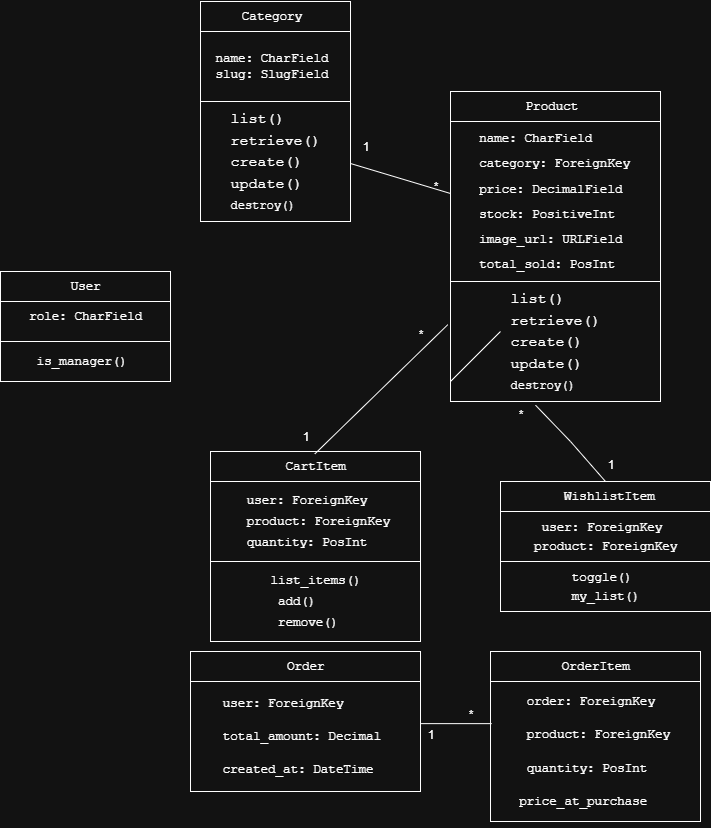

The diagram above was exported from draw.io. Its source (the exported page's mxGraphModel, read from the mxfile embedded in the PNG):
<mxGraphModel dx="1281" dy="614" grid="1" gridSize="10" guides="1" tooltips="1" connect="1" arrows="1" fold="1" page="1" pageScale="1" pageWidth="827" pageHeight="1169" math="0" shadow="0">
  <root>
    <mxCell id="0" />
    <mxCell id="1" parent="0" />
    <mxCell id="S2wyV88FTbgWhHiul1rf-3" value="&lt;pre style=&quot;font-family: Menlo, &amp;quot;Roboto Mono&amp;quot;, &amp;quot;Courier New&amp;quot;, Courier, monospace, Inter, sans-serif; overflow: auto; padding: 9.144px 13.716px; text-wrap-mode: wrap; word-break: break-all; font-size: 12.573px; text-align: start; margin: 0px !important;&quot;&gt;Category &lt;/pre&gt;" style="rounded=0;whiteSpace=wrap;html=1;" parent="1" vertex="1">
      <mxGeometry x="210" y="30" width="150" height="30" as="geometry" />
    </mxCell>
    <mxCell id="S2wyV88FTbgWhHiul1rf-8" value="&lt;pre style=&quot;font-family: Menlo, &amp;quot;Roboto Mono&amp;quot;, &amp;quot;Courier New&amp;quot;, Courier, monospace, Inter, sans-serif; overflow: auto; padding: 9.144px 13.716px; text-wrap-mode: wrap; word-break: break-all; font-size: 12.573px; text-align: start; margin: 0px !important;&quot;&gt;name: CharField     &lt;br&gt;slug: SlugField&lt;/pre&gt;" style="rounded=0;whiteSpace=wrap;html=1;" parent="1" vertex="1">
      <mxGeometry x="210" y="60" width="150" height="70" as="geometry" />
    </mxCell>
    <mxCell id="S2wyV88FTbgWhHiul1rf-10" value="&lt;pre style=&quot;font-family: Menlo, &amp;quot;Roboto Mono&amp;quot;, &amp;quot;Courier New&amp;quot;, Courier, monospace, Inter, sans-serif; overflow: auto; padding: 9.144px 13.716px; text-wrap-mode: wrap; word-break: break-all; font-size: 12.573px; text-align: start; margin: 0px !important;&quot;&gt;&lt;pre style=&quot;font-family: Menlo, &amp;quot;Roboto Mono&amp;quot;, &amp;quot;Courier New&amp;quot;, Courier, monospace, Inter, sans-serif; overflow: auto; padding: 9.144px 13.716px; text-wrap-mode: wrap; word-break: break-all; margin: 0px !important;&quot;&gt;Product &lt;/pre&gt;&lt;/pre&gt;" style="rounded=0;whiteSpace=wrap;html=1;" parent="1" vertex="1">
      <mxGeometry x="460" y="120" width="210" height="30" as="geometry" />
    </mxCell>
    <mxCell id="S2wyV88FTbgWhHiul1rf-11" value="&lt;pre style=&quot;font-family: Menlo, &amp;quot;Roboto Mono&amp;quot;, &amp;quot;Courier New&amp;quot;, Courier, monospace, Inter, sans-serif; overflow: auto; padding: 9.144px 13.716px; text-wrap-mode: wrap; word-break: break-all; font-size: 12.573px; text-align: start; margin: 0px !important;&quot;&gt;&lt;pre style=&quot;font-family: Menlo, &amp;quot;Roboto Mono&amp;quot;, &amp;quot;Courier New&amp;quot;, Courier, monospace, Inter, sans-serif; overflow: auto; padding: 9.144px 13.716px; text-wrap-mode: wrap; word-break: break-all; margin: 0px !important; line-height: 100%;&quot;&gt;name: CharField     &lt;br&gt;                    category: ForeignKey &lt;br&gt;                     price: DecimalField &lt;br&gt;                     stock: PositiveInt   &lt;br&gt;                    image_url: URLField &lt;br&gt;                     total_sold: PosInt &lt;/pre&gt;&lt;/pre&gt;" style="rounded=0;whiteSpace=wrap;html=1;" parent="1" vertex="1">
      <mxGeometry x="460" y="150" width="210" height="160" as="geometry" />
    </mxCell>
    <mxCell id="S2wyV88FTbgWhHiul1rf-12" value="&lt;pre style=&quot;font-family: Menlo, &amp;quot;Roboto Mono&amp;quot;, &amp;quot;Courier New&amp;quot;, Courier, monospace, Inter, sans-serif; overflow: auto; padding: 9.144px 13.716px; text-wrap-mode: wrap; word-break: break-all; text-align: start; margin: 0px !important; line-height: 20%;&quot;&gt;&lt;pre style=&quot;font-family: Menlo, &amp;quot;Roboto Mono&amp;quot;, &amp;quot;Courier New&amp;quot;, Courier, monospace, Inter, sans-serif; overflow: auto; padding: 9.144px 13.716px; text-wrap-mode: wrap; word-break: break-all; margin: 0px !important;&quot;&gt;&lt;font style=&quot;line-height: 20%; font-size: 15px;&quot;&gt;list()&lt;/font&gt;&lt;/pre&gt;&lt;pre style=&quot;font-family: Menlo, &amp;quot;Roboto Mono&amp;quot;, &amp;quot;Courier New&amp;quot;, Courier, monospace, Inter, sans-serif; overflow: auto; padding: 9.144px 13.716px; text-wrap-mode: wrap; word-break: break-all; margin: 0px !important;&quot;&gt;&lt;font style=&quot;line-height: 20%; font-size: 15px;&quot;&gt;retrieve()&lt;/font&gt;&lt;/pre&gt;&lt;pre style=&quot;font-family: Menlo, &amp;quot;Roboto Mono&amp;quot;, &amp;quot;Courier New&amp;quot;, Courier, monospace, Inter, sans-serif; overflow: auto; padding: 9.144px 13.716px; text-wrap-mode: wrap; word-break: break-all; margin: 0px !important;&quot;&gt;&lt;font style=&quot;line-height: 20%; font-size: 15px;&quot;&gt;create()&lt;/font&gt;&lt;/pre&gt;&lt;pre style=&quot;font-family: Menlo, &amp;quot;Roboto Mono&amp;quot;, &amp;quot;Courier New&amp;quot;, Courier, monospace, Inter, sans-serif; overflow: auto; padding: 9.144px 13.716px; text-wrap-mode: wrap; word-break: break-all; margin: 0px !important;&quot;&gt;&lt;font style=&quot;line-height: 20%; font-size: 15px;&quot;&gt;update()&lt;/font&gt;&lt;/pre&gt;&lt;pre style=&quot;font-family: Menlo, &amp;quot;Roboto Mono&amp;quot;, &amp;quot;Courier New&amp;quot;, Courier, monospace, Inter, sans-serif; overflow: auto; padding: 9.144px 13.716px; text-wrap-mode: wrap; word-break: break-all; margin: 0px !important;&quot;&gt;destroy()&lt;/pre&gt;&lt;/pre&gt;" style="whiteSpace=wrap;html=1;" parent="1" vertex="1">
      <mxGeometry x="460" y="310" width="210" height="120" as="geometry" />
    </mxCell>
    <mxCell id="S2wyV88FTbgWhHiul1rf-15" value="&lt;pre style=&quot;font-family: Menlo, &amp;quot;Roboto Mono&amp;quot;, &amp;quot;Courier New&amp;quot;, Courier, monospace, Inter, sans-serif; overflow: auto; padding: 9.144px 13.716px; text-wrap-mode: wrap; word-break: break-all; font-size: 12.573px; text-align: start; margin: 0px !important;&quot;&gt;&lt;pre style=&quot;font-family: Menlo, &amp;quot;Roboto Mono&amp;quot;, &amp;quot;Courier New&amp;quot;, Courier, monospace, Inter, sans-serif; overflow: auto; padding: 9.144px 13.716px; text-wrap-mode: wrap; word-break: break-all; margin: 0px !important;&quot;&gt;CartItem&lt;/pre&gt;&lt;/pre&gt;" style="rounded=0;whiteSpace=wrap;html=1;" parent="1" vertex="1">
      <mxGeometry x="220" y="480" width="210" height="30" as="geometry" />
    </mxCell>
    <mxCell id="S2wyV88FTbgWhHiul1rf-16" value="&lt;pre style=&quot;font-family: Menlo, &amp;quot;Roboto Mono&amp;quot;, &amp;quot;Courier New&amp;quot;, Courier, monospace, Inter, sans-serif; overflow: auto; padding: 9.144px 13.716px; text-wrap-mode: wrap; word-break: break-all; font-size: 12.573px; text-align: start; margin: 0px !important; line-height: 20%;&quot;&gt;&lt;pre style=&quot;font-family: Menlo, &amp;quot;Roboto Mono&amp;quot;, &amp;quot;Courier New&amp;quot;, Courier, monospace, Inter, sans-serif; overflow: auto; padding: 9.144px 13.716px; text-wrap-mode: wrap; word-break: break-all; margin: 0px !important;&quot;&gt; user: ForeignKey  &lt;/pre&gt;&lt;pre style=&quot;font-family: Menlo, &amp;quot;Roboto Mono&amp;quot;, &amp;quot;Courier New&amp;quot;, Courier, monospace, Inter, sans-serif; overflow: auto; padding: 9.144px 13.716px; text-wrap-mode: wrap; word-break: break-all; margin: 0px !important;&quot;&gt; product: ForeignKey &lt;/pre&gt;&lt;pre style=&quot;font-family: Menlo, &amp;quot;Roboto Mono&amp;quot;, &amp;quot;Courier New&amp;quot;, Courier, monospace, Inter, sans-serif; overflow: auto; padding: 9.144px 13.716px; text-wrap-mode: wrap; word-break: break-all; margin: 0px !important;&quot;&gt; quantity: PosInt&lt;/pre&gt;&lt;/pre&gt;" style="rounded=0;whiteSpace=wrap;html=1;" parent="1" vertex="1">
      <mxGeometry x="220" y="510" width="210" height="80" as="geometry" />
    </mxCell>
    <mxCell id="S2wyV88FTbgWhHiul1rf-17" value="&lt;pre style=&quot;font-family: Menlo, &amp;quot;Roboto Mono&amp;quot;, &amp;quot;Courier New&amp;quot;, Courier, monospace, Inter, sans-serif; overflow: auto; padding: 9.144px 13.716px; text-wrap-mode: wrap; word-break: break-all; font-size: 12.573px; text-align: start; margin: 0px !important;&quot;&gt;&lt;pre style=&quot;font-family: Menlo, &amp;quot;Roboto Mono&amp;quot;, &amp;quot;Courier New&amp;quot;, Courier, monospace, Inter, sans-serif; overflow: auto; padding: 9.144px 13.716px; text-wrap-mode: wrap; word-break: break-all; margin: 0px !important;&quot;&gt; WishlistItem&lt;/pre&gt;&lt;/pre&gt;" style="rounded=0;whiteSpace=wrap;html=1;" parent="1" vertex="1">
      <mxGeometry x="510" y="510" width="210" height="30" as="geometry" />
    </mxCell>
    <mxCell id="S2wyV88FTbgWhHiul1rf-18" value="&lt;pre style=&quot;font-family: Menlo, &amp;quot;Roboto Mono&amp;quot;, &amp;quot;Courier New&amp;quot;, Courier, monospace, Inter, sans-serif; overflow: auto; padding: 9.144px 13.716px; text-wrap-mode: wrap; word-break: break-all; font-size: 12.573px; text-align: start; margin: 0px !important; line-height: 0%;&quot;&gt;&lt;pre style=&quot;font-family: Menlo, &amp;quot;Roboto Mono&amp;quot;, &amp;quot;Courier New&amp;quot;, Courier, monospace, Inter, sans-serif; overflow: auto; padding: 9.144px 13.716px; text-wrap-mode: wrap; word-break: break-all; margin: 0px !important;&quot;&gt;&lt;span style=&quot;white-space-collapse: collapse; background-color: transparent; color: light-dark(rgb(0, 0, 0), rgb(255, 255, 255));&quot;&gt;&amp;nbsp;&lt;/span&gt;user: ForeignKey&lt;/pre&gt;&lt;pre style=&quot;font-family: Menlo, &amp;quot;Roboto Mono&amp;quot;, &amp;quot;Courier New&amp;quot;, Courier, monospace, Inter, sans-serif; overflow: auto; padding: 9.144px 13.716px; text-wrap-mode: wrap; word-break: break-all; margin: 0px !important;&quot;&gt;product: ForeignKey&lt;/pre&gt;&lt;/pre&gt;" style="rounded=0;whiteSpace=wrap;html=1;" parent="1" vertex="1">
      <mxGeometry x="510" y="540" width="210" height="50" as="geometry" />
    </mxCell>
    <mxCell id="S2wyV88FTbgWhHiul1rf-20" value="&lt;pre style=&quot;font-family: Menlo, &amp;quot;Roboto Mono&amp;quot;, &amp;quot;Courier New&amp;quot;, Courier, monospace, Inter, sans-serif; overflow: auto; padding: 9.144px 13.716px; text-wrap-mode: wrap; word-break: break-all; font-size: 12.573px; text-align: start; margin: 0px !important;&quot;&gt;&lt;pre style=&quot;font-family: Menlo, &amp;quot;Roboto Mono&amp;quot;, &amp;quot;Courier New&amp;quot;, Courier, monospace, Inter, sans-serif; overflow: auto; padding: 9.144px 13.716px; text-wrap-mode: wrap; word-break: break-all; margin: 0px !important;&quot;&gt; Order &lt;/pre&gt;&lt;/pre&gt;" style="rounded=0;whiteSpace=wrap;html=1;" parent="1" vertex="1">
      <mxGeometry x="200" y="680" width="230" height="30" as="geometry" />
    </mxCell>
    <mxCell id="S2wyV88FTbgWhHiul1rf-21" value="&lt;pre style=&quot;font-family: Menlo, &amp;quot;Roboto Mono&amp;quot;, &amp;quot;Courier New&amp;quot;, Courier, monospace, Inter, sans-serif; overflow: auto; padding: 9.144px 13.716px; text-wrap-mode: wrap; word-break: break-all; font-size: 12.573px; text-align: start; margin: 0px !important;&quot;&gt;&lt;pre style=&quot;font-family: Menlo, &amp;quot;Roboto Mono&amp;quot;, &amp;quot;Courier New&amp;quot;, Courier, monospace, Inter, sans-serif; overflow: auto; padding: 9.144px 13.716px; text-wrap-mode: wrap; word-break: break-all; margin: 0px !important;&quot;&gt;user: ForeignKey  &lt;/pre&gt;&lt;pre style=&quot;font-family: Menlo, &amp;quot;Roboto Mono&amp;quot;, &amp;quot;Courier New&amp;quot;, Courier, monospace, Inter, sans-serif; overflow: auto; padding: 9.144px 13.716px; text-wrap-mode: wrap; word-break: break-all; margin: 0px !important;&quot;&gt;total_amount: Decimal&lt;span style=&quot;white-space-collapse: collapse; background-color: transparent; color: light-dark(rgb(0, 0, 0), rgb(255, 255, 255));&quot;&gt;&amp;nbsp;&lt;/span&gt;&lt;/pre&gt;&lt;pre style=&quot;font-family: Menlo, &amp;quot;Roboto Mono&amp;quot;, &amp;quot;Courier New&amp;quot;, Courier, monospace, Inter, sans-serif; overflow: auto; padding: 9.144px 13.716px; text-wrap-mode: wrap; word-break: break-all; margin: 0px !important;&quot;&gt;created_at: DateTime&lt;/pre&gt;&lt;/pre&gt;" style="rounded=0;whiteSpace=wrap;html=1;" parent="1" vertex="1">
      <mxGeometry x="200" y="710" width="230" height="110" as="geometry" />
    </mxCell>
    <mxCell id="S2wyV88FTbgWhHiul1rf-22" value="&lt;pre style=&quot;font-family: Menlo, &amp;quot;Roboto Mono&amp;quot;, &amp;quot;Courier New&amp;quot;, Courier, monospace, Inter, sans-serif; overflow: auto; padding: 9.144px 13.716px; text-wrap-mode: wrap; word-break: break-all; font-size: 12.573px; text-align: start; margin: 0px !important;&quot;&gt;&lt;pre style=&quot;font-family: Menlo, &amp;quot;Roboto Mono&amp;quot;, &amp;quot;Courier New&amp;quot;, Courier, monospace, Inter, sans-serif; overflow: auto; padding: 9.144px 13.716px; text-wrap-mode: wrap; word-break: break-all; margin: 0px !important;&quot;&gt;OrderItem&lt;/pre&gt;&lt;/pre&gt;" style="rounded=0;whiteSpace=wrap;html=1;" parent="1" vertex="1">
      <mxGeometry x="500" y="680" width="210" height="30" as="geometry" />
    </mxCell>
    <mxCell id="S2wyV88FTbgWhHiul1rf-23" value="&lt;pre style=&quot;font-family: Menlo, &amp;quot;Roboto Mono&amp;quot;, &amp;quot;Courier New&amp;quot;, Courier, monospace, Inter, sans-serif; overflow: auto; padding: 9.144px 13.716px; text-wrap-mode: wrap; word-break: break-all; font-size: 12.573px; text-align: start; margin: 0px !important;&quot;&gt;&lt;pre style=&quot;font-family: Menlo, &amp;quot;Roboto Mono&amp;quot;, &amp;quot;Courier New&amp;quot;, Courier, monospace, Inter, sans-serif; overflow: auto; padding: 9.144px 13.716px; text-wrap-mode: wrap; word-break: break-all; margin: 0px !important;&quot;&gt; order: ForeignKey  &lt;br&gt;&lt;/pre&gt;&lt;pre style=&quot;font-family: Menlo, &amp;quot;Roboto Mono&amp;quot;, &amp;quot;Courier New&amp;quot;, Courier, monospace, Inter, sans-serif; overflow: auto; padding: 9.144px 13.716px; text-wrap-mode: wrap; word-break: break-all; margin: 0px !important;&quot;&gt; product: ForeignKey &lt;br&gt;&lt;/pre&gt;&lt;pre style=&quot;font-family: Menlo, &amp;quot;Roboto Mono&amp;quot;, &amp;quot;Courier New&amp;quot;, Courier, monospace, Inter, sans-serif; overflow: auto; padding: 9.144px 13.716px; text-wrap-mode: wrap; word-break: break-all; margin: 0px !important;&quot;&gt; quantity: PosInt&lt;/pre&gt;&lt;pre style=&quot;font-family: Menlo, &amp;quot;Roboto Mono&amp;quot;, &amp;quot;Courier New&amp;quot;, Courier, monospace, Inter, sans-serif; overflow: auto; padding: 9.144px 13.716px; text-wrap-mode: wrap; word-break: break-all; margin: 0px !important;&quot;&gt;price_at_purchase&lt;/pre&gt;&lt;/pre&gt;" style="rounded=0;whiteSpace=wrap;html=1;" parent="1" vertex="1">
      <mxGeometry x="500" y="710" width="210" height="140" as="geometry" />
    </mxCell>
    <mxCell id="7ZX3rMQCJT4j0YsDehHj-2" value="&lt;pre style=&quot;font-family: Menlo, &amp;quot;Roboto Mono&amp;quot;, &amp;quot;Courier New&amp;quot;, Courier, monospace, Inter, sans-serif; overflow: auto; padding: 9.144px 13.716px; text-wrap-mode: wrap; word-break: break-all; font-size: 12.573px; text-align: start; margin: 0px !important;&quot;&gt;&lt;pre style=&quot;font-family: Menlo, &amp;quot;Roboto Mono&amp;quot;, &amp;quot;Courier New&amp;quot;, Courier, monospace, Inter, sans-serif; overflow: auto; padding: 9.144px 13.716px; text-wrap-mode: wrap; word-break: break-all; margin: 0px !important;&quot;&gt;is_manager() &lt;/pre&gt;&lt;/pre&gt;" style="whiteSpace=wrap;html=1;" parent="1" vertex="1">
      <mxGeometry x="10" y="370" width="170" height="40" as="geometry" />
    </mxCell>
    <mxCell id="7ZX3rMQCJT4j0YsDehHj-3" value="&lt;pre style=&quot;font-family: Menlo, &amp;quot;Roboto Mono&amp;quot;, &amp;quot;Courier New&amp;quot;, Courier, monospace, Inter, sans-serif; overflow: auto; padding: 9.144px 13.716px; text-wrap-mode: wrap; word-break: break-all; font-size: 12.573px; text-align: start; margin: 0px !important;&quot;&gt;&lt;pre style=&quot;font-family: Menlo, &amp;quot;Roboto Mono&amp;quot;, &amp;quot;Courier New&amp;quot;, Courier, monospace, Inter, sans-serif; overflow: auto; padding: 9.144px 13.716px; text-wrap-mode: wrap; word-break: break-all; margin: 0px !important; line-height: 40%;&quot;&gt;role: CharField&lt;/pre&gt;&lt;/pre&gt;" style="rounded=0;whiteSpace=wrap;html=1;" parent="1" vertex="1">
      <mxGeometry x="10" y="320" width="170" height="50" as="geometry" />
    </mxCell>
    <mxCell id="7ZX3rMQCJT4j0YsDehHj-4" value="&lt;pre style=&quot;font-family: Menlo, &amp;quot;Roboto Mono&amp;quot;, &amp;quot;Courier New&amp;quot;, Courier, monospace, Inter, sans-serif; overflow: auto; padding: 9.144px 13.716px; text-wrap-mode: wrap; word-break: break-all; font-size: 12.573px; text-align: start; margin: 0px !important;&quot;&gt;&lt;pre style=&quot;font-family: Menlo, &amp;quot;Roboto Mono&amp;quot;, &amp;quot;Courier New&amp;quot;, Courier, monospace, Inter, sans-serif; overflow: auto; padding: 9.144px 13.716px; text-wrap-mode: wrap; word-break: break-all; margin: 0px !important;&quot;&gt; User &lt;/pre&gt;&lt;/pre&gt;" style="whiteSpace=wrap;html=1;" parent="1" vertex="1">
      <mxGeometry x="10" y="300" width="170" height="30" as="geometry" />
    </mxCell>
    <mxCell id="7ZX3rMQCJT4j0YsDehHj-10" value="" style="endArrow=none;html=1;rounded=0;exitX=0;exitY=0.45;exitDx=0;exitDy=0;exitPerimeter=0;" parent="1" source="S2wyV88FTbgWhHiul1rf-11" edge="1">
      <mxGeometry width="50" height="50" relative="1" as="geometry">
        <mxPoint x="374" y="220.0000000000001" as="sourcePoint" />
        <mxPoint x="290" y="200" as="targetPoint" />
        <Array as="points">
          <mxPoint x="320" y="180" />
        </Array>
      </mxGeometry>
    </mxCell>
    <mxCell id="7ZX3rMQCJT4j0YsDehHj-12" value="" style="endArrow=none;html=1;rounded=0;entryX=0.006;entryY=0.301;entryDx=0;entryDy=0;entryPerimeter=0;exitX=1;exitY=0.383;exitDx=0;exitDy=0;exitPerimeter=0;" parent="1" source="S2wyV88FTbgWhHiul1rf-21" target="S2wyV88FTbgWhHiul1rf-23" edge="1">
      <mxGeometry width="50" height="50" relative="1" as="geometry">
        <mxPoint x="478.63339123326864" y="751.0932870133852" as="sourcePoint" />
        <mxPoint x="480" y="620" as="targetPoint" />
      </mxGeometry>
    </mxCell>
    <mxCell id="7ZX3rMQCJT4j0YsDehHj-13" value="" style="endArrow=none;html=1;rounded=0;exitX=0.5;exitY=0;exitDx=0;exitDy=0;entryX=0.405;entryY=1.031;entryDx=0;entryDy=0;entryPerimeter=0;" parent="1" source="S2wyV88FTbgWhHiul1rf-17" target="S2wyV88FTbgWhHiul1rf-12" edge="1">
      <mxGeometry width="50" height="50" relative="1" as="geometry">
        <mxPoint x="580" y="470" as="sourcePoint" />
        <mxPoint x="550" y="420" as="targetPoint" />
        <Array as="points">
          <mxPoint x="580" y="470" />
        </Array>
      </mxGeometry>
    </mxCell>
    <mxCell id="7ZX3rMQCJT4j0YsDehHj-23" value="1" style="text;html=1;align=center;verticalAlign=middle;resizable=0;points=[];autosize=1;strokeColor=none;fillColor=none;" parent="1" vertex="1">
      <mxGeometry x="270" y="150" width="30" height="30" as="geometry" />
    </mxCell>
    <mxCell id="7ZX3rMQCJT4j0YsDehHj-24" value="*" style="text;html=1;align=center;verticalAlign=middle;resizable=0;points=[];autosize=1;strokeColor=none;fillColor=none;" parent="1" vertex="1">
      <mxGeometry x="430" y="200" width="30" height="30" as="geometry" />
    </mxCell>
    <mxCell id="7ZX3rMQCJT4j0YsDehHj-25" value="&lt;pre style=&quot;font-family: Menlo, &amp;quot;Roboto Mono&amp;quot;, &amp;quot;Courier New&amp;quot;, Courier, monospace, Inter, sans-serif; overflow: auto; padding: 9.144px 13.716px; text-wrap-mode: wrap; word-break: break-all; text-align: start; margin: 0px !important; line-height: 20%;&quot;&gt;&lt;pre style=&quot;font-family: Menlo, &amp;quot;Roboto Mono&amp;quot;, &amp;quot;Courier New&amp;quot;, Courier, monospace, Inter, sans-serif; overflow: auto; padding: 9.144px 13.716px; text-wrap-mode: wrap; word-break: break-all; margin: 0px !important;&quot;&gt;&lt;font style=&quot;line-height: 20%; font-size: 15px;&quot;&gt;list()&lt;/font&gt;&lt;/pre&gt;&lt;pre style=&quot;font-family: Menlo, &amp;quot;Roboto Mono&amp;quot;, &amp;quot;Courier New&amp;quot;, Courier, monospace, Inter, sans-serif; overflow: auto; padding: 9.144px 13.716px; text-wrap-mode: wrap; word-break: break-all; margin: 0px !important;&quot;&gt;&lt;font style=&quot;line-height: 20%; font-size: 15px;&quot;&gt;retrieve()&lt;/font&gt;&lt;/pre&gt;&lt;pre style=&quot;font-family: Menlo, &amp;quot;Roboto Mono&amp;quot;, &amp;quot;Courier New&amp;quot;, Courier, monospace, Inter, sans-serif; overflow: auto; padding: 9.144px 13.716px; text-wrap-mode: wrap; word-break: break-all; margin: 0px !important;&quot;&gt;&lt;font style=&quot;line-height: 20%; font-size: 15px;&quot;&gt;create()&lt;/font&gt;&lt;/pre&gt;&lt;pre style=&quot;font-family: Menlo, &amp;quot;Roboto Mono&amp;quot;, &amp;quot;Courier New&amp;quot;, Courier, monospace, Inter, sans-serif; overflow: auto; padding: 9.144px 13.716px; text-wrap-mode: wrap; word-break: break-all; margin: 0px !important;&quot;&gt;&lt;font style=&quot;line-height: 20%; font-size: 15px;&quot;&gt;update()&lt;/font&gt;&lt;/pre&gt;&lt;pre style=&quot;font-family: Menlo, &amp;quot;Roboto Mono&amp;quot;, &amp;quot;Courier New&amp;quot;, Courier, monospace, Inter, sans-serif; overflow: auto; padding: 9.144px 13.716px; text-wrap-mode: wrap; word-break: break-all; margin: 0px !important;&quot;&gt;destroy()&lt;/pre&gt;&lt;/pre&gt;" style="whiteSpace=wrap;html=1;" parent="1" vertex="1">
      <mxGeometry x="210" y="130" width="150" height="120" as="geometry" />
    </mxCell>
    <mxCell id="7ZX3rMQCJT4j0YsDehHj-26" value="1" style="text;html=1;align=center;verticalAlign=middle;resizable=0;points=[];autosize=1;strokeColor=none;fillColor=none;" parent="1" vertex="1">
      <mxGeometry x="360" y="160" width="30" height="30" as="geometry" />
    </mxCell>
    <mxCell id="7ZX3rMQCJT4j0YsDehHj-27" value="1" style="text;html=1;align=center;verticalAlign=middle;resizable=0;points=[];autosize=1;strokeColor=none;fillColor=none;" parent="1" vertex="1">
      <mxGeometry x="300" y="450" width="30" height="30" as="geometry" />
    </mxCell>
    <mxCell id="7ZX3rMQCJT4j0YsDehHj-28" value="*" style="text;html=1;align=center;verticalAlign=middle;resizable=0;points=[];autosize=1;strokeColor=none;fillColor=none;" parent="1" vertex="1">
      <mxGeometry x="415" y="348" width="30" height="30" as="geometry" />
    </mxCell>
    <mxCell id="7ZX3rMQCJT4j0YsDehHj-29" value="*" style="text;html=1;align=center;verticalAlign=middle;resizable=0;points=[];autosize=1;strokeColor=none;fillColor=none;" parent="1" vertex="1">
      <mxGeometry x="515" y="428" width="30" height="30" as="geometry" />
    </mxCell>
    <mxCell id="7ZX3rMQCJT4j0YsDehHj-30" value="1" style="text;html=1;align=center;verticalAlign=middle;resizable=0;points=[];autosize=1;strokeColor=none;fillColor=none;" parent="1" vertex="1">
      <mxGeometry x="605" y="478" width="30" height="30" as="geometry" />
    </mxCell>
    <mxCell id="7ZX3rMQCJT4j0YsDehHj-31" value="1" style="text;html=1;align=center;verticalAlign=middle;resizable=0;points=[];autosize=1;strokeColor=none;fillColor=none;" parent="1" vertex="1">
      <mxGeometry x="425" y="748" width="30" height="30" as="geometry" />
    </mxCell>
    <mxCell id="7ZX3rMQCJT4j0YsDehHj-32" value="*" style="text;html=1;align=center;verticalAlign=middle;resizable=0;points=[];autosize=1;strokeColor=none;fillColor=none;" parent="1" vertex="1">
      <mxGeometry x="465" y="728" width="30" height="30" as="geometry" />
    </mxCell>
    <mxCell id="7ZX3rMQCJT4j0YsDehHj-35" value="&lt;pre style=&quot;font-family: Menlo, &amp;quot;Roboto Mono&amp;quot;, &amp;quot;Courier New&amp;quot;, Courier, monospace, Inter, sans-serif; overflow: auto; padding: 9.144px 13.716px; text-wrap-mode: wrap; word-break: break-all; font-size: 12.573px; text-align: start; margin: 0px !important; line-height: 0%;&quot;&gt;&lt;pre style=&quot;font-family: Menlo, &amp;quot;Roboto Mono&amp;quot;, &amp;quot;Courier New&amp;quot;, Courier, monospace, Inter, sans-serif; overflow: auto; padding: 9.144px 13.716px; text-wrap-mode: wrap; word-break: break-all; margin: 0px !important;&quot;&gt;toggle()&lt;/pre&gt;&lt;pre style=&quot;font-family: Menlo, &amp;quot;Roboto Mono&amp;quot;, &amp;quot;Courier New&amp;quot;, Courier, monospace, Inter, sans-serif; overflow: auto; padding: 9.144px 13.716px; text-wrap-mode: wrap; word-break: break-all; margin: 0px !important;&quot;&gt;my_list()&lt;/pre&gt;&lt;/pre&gt;" style="rounded=0;whiteSpace=wrap;html=1;" parent="1" vertex="1">
      <mxGeometry x="510" y="590" width="210" height="50" as="geometry" />
    </mxCell>
    <mxCell id="7ZX3rMQCJT4j0YsDehHj-37" value="&lt;pre style=&quot;font-family: Menlo, &amp;quot;Roboto Mono&amp;quot;, &amp;quot;Courier New&amp;quot;, Courier, monospace, Inter, sans-serif; overflow: auto; padding: 9.144px 13.716px; text-wrap-mode: wrap; word-break: break-all; font-size: 12.573px; text-align: start; margin: 0px !important; line-height: 20%;&quot;&gt;&lt;pre style=&quot;font-family: Menlo, &amp;quot;Roboto Mono&amp;quot;, &amp;quot;Courier New&amp;quot;, Courier, monospace, Inter, sans-serif; overflow: auto; padding: 9.144px 13.716px; text-wrap-mode: wrap; word-break: break-all; margin: 0px !important;&quot;&gt;list_items()&lt;/pre&gt;&lt;pre style=&quot;font-family: Menlo, &amp;quot;Roboto Mono&amp;quot;, &amp;quot;Courier New&amp;quot;, Courier, monospace, Inter, sans-serif; overflow: auto; padding: 9.144px 13.716px; text-wrap-mode: wrap; word-break: break-all; margin: 0px !important;&quot;&gt; add() &lt;/pre&gt;&lt;pre style=&quot;font-family: Menlo, &amp;quot;Roboto Mono&amp;quot;, &amp;quot;Courier New&amp;quot;, Courier, monospace, Inter, sans-serif; overflow: auto; padding: 9.144px 13.716px; text-wrap-mode: wrap; word-break: break-all; margin: 0px !important;&quot;&gt; remove() &lt;/pre&gt;&lt;/pre&gt;" style="rounded=0;whiteSpace=wrap;html=1;" parent="1" vertex="1">
      <mxGeometry x="220" y="590" width="210" height="80" as="geometry" />
    </mxCell>
    <mxCell id="7ZX3rMQCJT4j0YsDehHj-43" value="" style="endArrow=none;html=1;rounded=0;" parent="1" edge="1">
      <mxGeometry width="50" height="50" relative="1" as="geometry">
        <mxPoint x="460" y="410" as="sourcePoint" />
        <mxPoint x="510" y="360" as="targetPoint" />
      </mxGeometry>
    </mxCell>
    <mxCell id="7ZX3rMQCJT4j0YsDehHj-45" value="" style="endArrow=none;html=1;rounded=0;exitX=0.813;exitY=1.079;exitDx=0;exitDy=0;exitPerimeter=0;entryX=-0.013;entryY=0.36;entryDx=0;entryDy=0;entryPerimeter=0;" parent="1" source="7ZX3rMQCJT4j0YsDehHj-27" target="S2wyV88FTbgWhHiul1rf-12" edge="1">
      <mxGeometry width="50" height="50" relative="1" as="geometry">
        <mxPoint x="370" y="430" as="sourcePoint" />
        <mxPoint x="420" y="380" as="targetPoint" />
      </mxGeometry>
    </mxCell>
  </root>
</mxGraphModel>